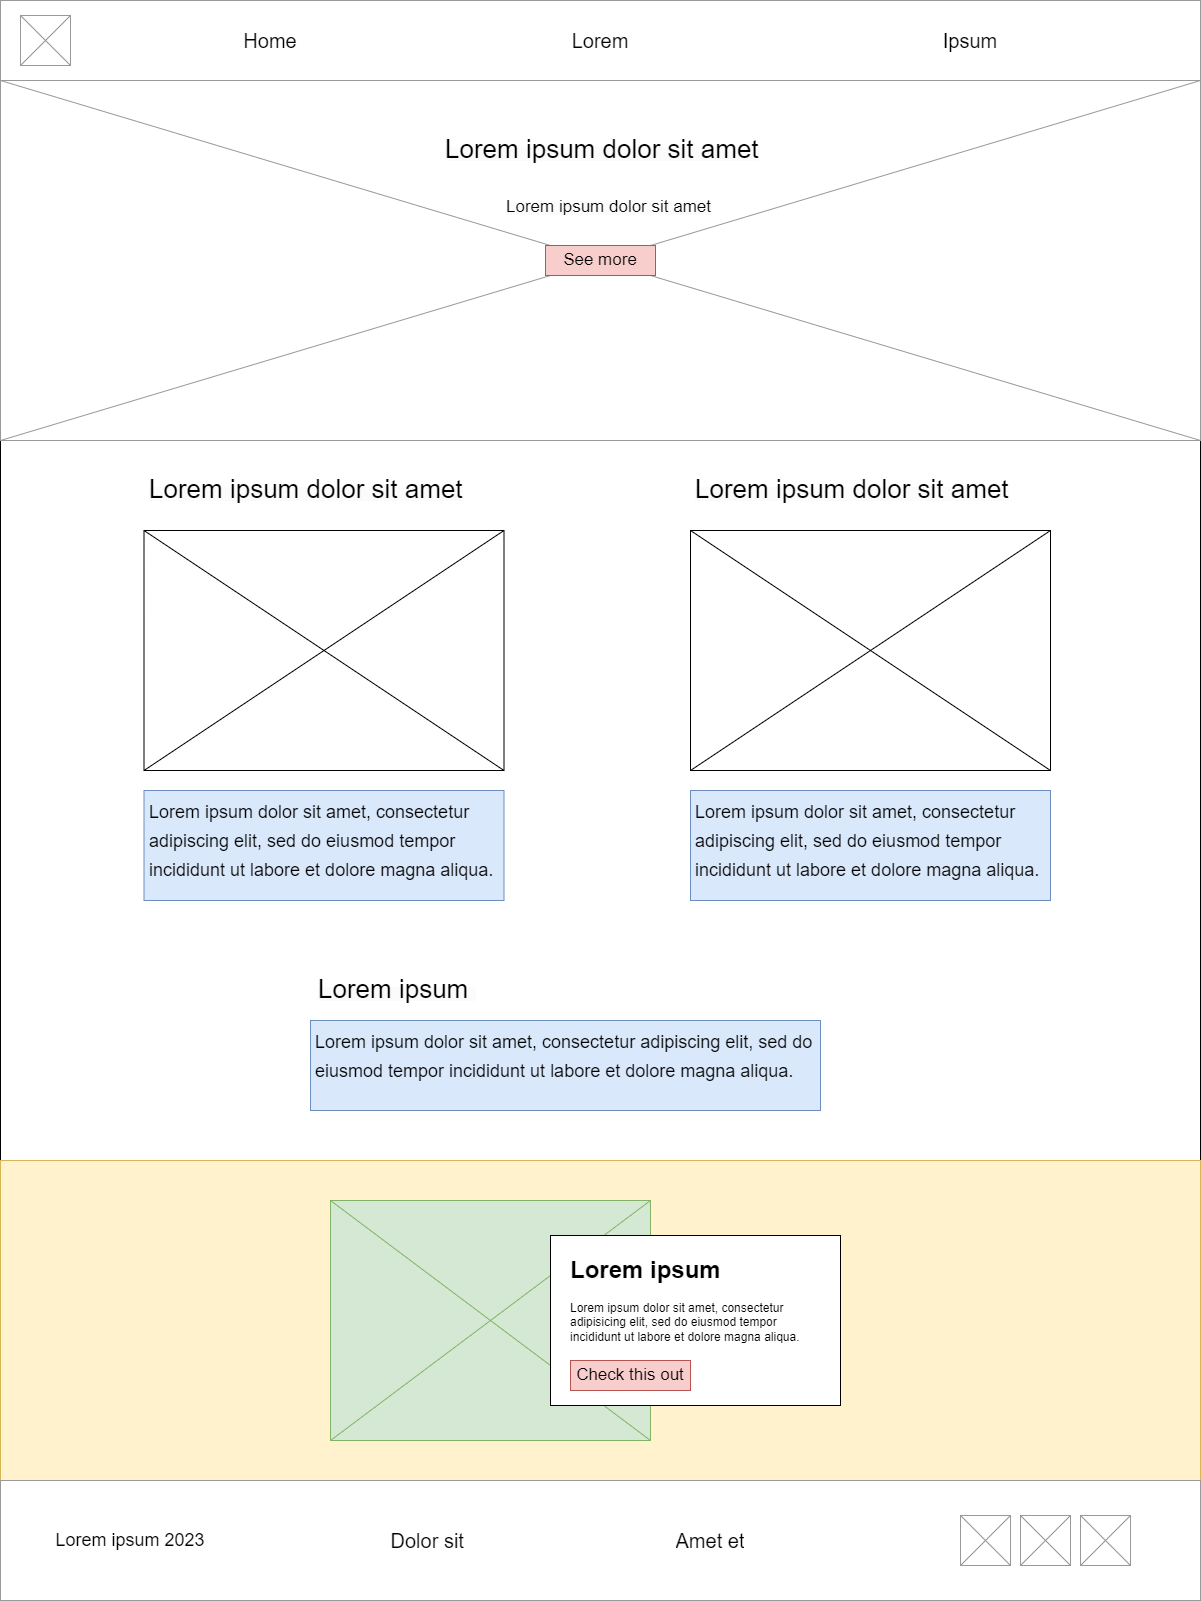

The diagram above was exported from draw.io. Its source (the exported page's mxGraphModel, read from the mxfile embedded in the PNG):
<mxGraphModel dx="1050" dy="534" grid="1" gridSize="10" guides="1" tooltips="1" connect="1" arrows="1" fold="1" page="1" pageScale="1" pageWidth="1200" pageHeight="1600" math="0" shadow="0">
  <root>
    <mxCell id="0" />
    <mxCell id="1" parent="0" />
    <mxCell id="JZqSGf0jrkRXuqxYmdZ_-57" value="" style="rounded=0;whiteSpace=wrap;html=1;" parent="1" vertex="1">
      <mxGeometry y="440" width="1200" height="720" as="geometry" />
    </mxCell>
    <mxCell id="JZqSGf0jrkRXuqxYmdZ_-37" value="" style="strokeWidth=1;shadow=0;dashed=0;align=center;html=1;shape=mxgraph.mockup.forms.rrect;rSize=0;strokeColor=#d6b656;fillColor=#fff2cc;" parent="1" vertex="1">
      <mxGeometry y="1160" width="1200" height="320" as="geometry" />
    </mxCell>
    <mxCell id="JZqSGf0jrkRXuqxYmdZ_-11" value="" style="strokeWidth=1;shadow=0;dashed=0;align=center;html=1;shape=mxgraph.mockup.forms.rrect;rSize=0;strokeColor=#999999;" parent="1" vertex="1">
      <mxGeometry width="1200" height="80" as="geometry" />
    </mxCell>
    <mxCell id="JZqSGf0jrkRXuqxYmdZ_-10" value="" style="verticalLabelPosition=bottom;shadow=0;dashed=0;align=center;html=1;verticalAlign=top;strokeWidth=1;shape=mxgraph.mockup.graphics.simpleIcon;strokeColor=#999999;fillColor=#ffffff;" parent="1" vertex="1">
      <mxGeometry x="20" y="15" width="50" height="50" as="geometry" />
    </mxCell>
    <UserObject label="&lt;span style=&quot;font-size: 20px;&quot;&gt;Ipsum&lt;/span&gt;" placeholders="1" name="Variable" id="JZqSGf0jrkRXuqxYmdZ_-18">
      <mxCell style="text;html=1;strokeColor=none;fillColor=none;align=center;verticalAlign=middle;whiteSpace=wrap;overflow=hidden;" parent="1" vertex="1">
        <mxGeometry x="930" y="20" width="80" height="40" as="geometry" />
      </mxCell>
    </UserObject>
    <UserObject label="&lt;font style=&quot;font-size: 20px;&quot;&gt;Home&lt;/font&gt;" placeholders="1" name="Variable" id="JZqSGf0jrkRXuqxYmdZ_-19">
      <mxCell style="text;html=1;strokeColor=none;fillColor=none;align=center;verticalAlign=middle;whiteSpace=wrap;overflow=hidden;" parent="1" vertex="1">
        <mxGeometry x="230" y="20" width="80" height="40" as="geometry" />
      </mxCell>
    </UserObject>
    <UserObject label="&lt;font style=&quot;font-size: 20px;&quot;&gt;Lorem&lt;/font&gt;" placeholders="1" name="Variable" id="JZqSGf0jrkRXuqxYmdZ_-20">
      <mxCell style="text;html=1;strokeColor=none;fillColor=none;align=center;verticalAlign=middle;whiteSpace=wrap;overflow=hidden;" parent="1" vertex="1">
        <mxGeometry x="560" y="20" width="80" height="40" as="geometry" />
      </mxCell>
    </UserObject>
    <mxCell id="JZqSGf0jrkRXuqxYmdZ_-21" value="" style="verticalLabelPosition=bottom;shadow=0;dashed=0;align=center;html=1;verticalAlign=top;strokeWidth=1;shape=mxgraph.mockup.graphics.simpleIcon;strokeColor=#999999;fillColor=#ffffff;" parent="1" vertex="1">
      <mxGeometry y="80" width="1200" height="360" as="geometry" />
    </mxCell>
    <mxCell id="JZqSGf0jrkRXuqxYmdZ_-23" value="" style="strokeWidth=1;shadow=0;dashed=0;align=center;html=1;shape=mxgraph.mockup.forms.rrect;rSize=0;strokeColor=#999999;" parent="1" vertex="1">
      <mxGeometry y="1480" width="1200" height="120" as="geometry" />
    </mxCell>
    <UserObject label="&lt;font style=&quot;font-size: 18px;&quot;&gt;Lorem ipsum 2023&lt;/font&gt;" placeholders="1" name="Variable" id="JZqSGf0jrkRXuqxYmdZ_-24">
      <mxCell style="text;html=1;strokeColor=none;fillColor=none;align=center;verticalAlign=middle;whiteSpace=wrap;overflow=hidden;" parent="1" vertex="1">
        <mxGeometry x="40" y="1520" width="180" height="40" as="geometry" />
      </mxCell>
    </UserObject>
    <mxCell id="JZqSGf0jrkRXuqxYmdZ_-26" value="" style="verticalLabelPosition=bottom;shadow=0;dashed=0;align=center;html=1;verticalAlign=top;strokeWidth=1;shape=mxgraph.mockup.graphics.simpleIcon;strokeColor=#999999;fillColor=#ffffff;" parent="1" vertex="1">
      <mxGeometry x="1080" y="1515" width="50" height="50" as="geometry" />
    </mxCell>
    <mxCell id="JZqSGf0jrkRXuqxYmdZ_-27" value="" style="verticalLabelPosition=bottom;shadow=0;dashed=0;align=center;html=1;verticalAlign=top;strokeWidth=1;shape=mxgraph.mockup.graphics.simpleIcon;strokeColor=#999999;fillColor=#ffffff;" parent="1" vertex="1">
      <mxGeometry x="960" y="1515" width="50" height="50" as="geometry" />
    </mxCell>
    <mxCell id="JZqSGf0jrkRXuqxYmdZ_-28" value="" style="verticalLabelPosition=bottom;shadow=0;dashed=0;align=center;html=1;verticalAlign=top;strokeWidth=1;shape=mxgraph.mockup.graphics.simpleIcon;strokeColor=#999999;fillColor=#ffffff;" parent="1" vertex="1">
      <mxGeometry x="1020" y="1515" width="50" height="50" as="geometry" />
    </mxCell>
    <UserObject label="&lt;font style=&quot;font-size: 20px;&quot;&gt;Dolor sit&amp;nbsp;&lt;/font&gt;" placeholders="1" name="Variable" id="JZqSGf0jrkRXuqxYmdZ_-29">
      <mxCell style="text;html=1;strokeColor=none;fillColor=none;align=center;verticalAlign=middle;whiteSpace=wrap;overflow=hidden;" parent="1" vertex="1">
        <mxGeometry x="380" y="1520" width="100" height="40" as="geometry" />
      </mxCell>
    </UserObject>
    <UserObject label="&lt;font style=&quot;font-size: 20px;&quot;&gt;Amet et&lt;/font&gt;" placeholders="1" name="Variable" id="JZqSGf0jrkRXuqxYmdZ_-32">
      <mxCell style="text;html=1;strokeColor=none;fillColor=none;align=center;verticalAlign=middle;whiteSpace=wrap;overflow=hidden;" parent="1" vertex="1">
        <mxGeometry x="660" y="1520" width="100" height="40" as="geometry" />
      </mxCell>
    </UserObject>
    <mxCell id="JZqSGf0jrkRXuqxYmdZ_-38" value="" style="verticalLabelPosition=bottom;shadow=0;dashed=0;align=center;html=1;verticalAlign=top;strokeWidth=1;shape=mxgraph.mockup.graphics.simpleIcon;strokeColor=#82b366;fillColor=#d5e8d4;" parent="1" vertex="1">
      <mxGeometry x="330" y="1200" width="320" height="240" as="geometry" />
    </mxCell>
    <mxCell id="JZqSGf0jrkRXuqxYmdZ_-42" value="" style="rounded=0;whiteSpace=wrap;html=1;fontColor=#999999;" parent="1" vertex="1">
      <mxGeometry x="550" y="1235" width="290" height="170" as="geometry" />
    </mxCell>
    <mxCell id="JZqSGf0jrkRXuqxYmdZ_-41" value="&lt;h1&gt;Lorem ipsum&lt;br&gt;&lt;/h1&gt;&lt;p style=&quot;&quot;&gt;Lorem ipsum dolor sit amet, consectetur adipisicing elit, sed do eiusmod tempor incididunt ut labore et dolore magna aliqua.&lt;/p&gt;" style="text;html=1;strokeColor=none;fillColor=none;spacing=5;spacingTop=-20;whiteSpace=wrap;overflow=hidden;rounded=0;align=left;" parent="1" vertex="1">
      <mxGeometry x="565" y="1250" width="260" height="100" as="geometry" />
    </mxCell>
    <UserObject label="&lt;font style=&quot;font-size: 17px;&quot;&gt;Check this out&lt;/font&gt;" placeholders="1" name="Variable" id="JZqSGf0jrkRXuqxYmdZ_-46">
      <mxCell style="text;html=1;strokeColor=#b85450;fillColor=#f8cecc;align=center;verticalAlign=middle;whiteSpace=wrap;overflow=hidden;fontSize=17;strokeWidth=1;" parent="1" vertex="1">
        <mxGeometry x="570" y="1360" width="120" height="30" as="geometry" />
      </mxCell>
    </UserObject>
    <mxCell id="JZqSGf0jrkRXuqxYmdZ_-47" value="&lt;br&gt;&lt;font style=&quot;&quot;&gt;&lt;span style=&quot;border-color: var(--border-color); color: rgb(0, 0, 0); font-family: Helvetica; font-style: normal; font-variant-ligatures: normal; font-variant-caps: normal; letter-spacing: normal; orphans: 2; text-indent: 0px; text-transform: none; widows: 2; word-spacing: 0px; -webkit-text-stroke-width: 0px; text-decoration-thickness: initial; text-decoration-style: initial; text-decoration-color: initial; text-align: left; background-color: rgb(251, 251, 251);&quot;&gt;&lt;font style=&quot;font-size: 26px;&quot;&gt;Lorem ipsum dolor sit amet&lt;/font&gt;&lt;/span&gt;&lt;br style=&quot;border-color: var(--border-color); color: rgb(0, 0, 0); font-family: Helvetica; font-style: normal; font-variant-ligatures: normal; font-variant-caps: normal; letter-spacing: normal; orphans: 2; text-align: center; text-indent: 0px; text-transform: none; widows: 2; word-spacing: 0px; -webkit-text-stroke-width: 0px; background-color: rgb(251, 251, 251); text-decoration-thickness: initial; text-decoration-style: initial; text-decoration-color: initial;&quot;&gt;&lt;/font&gt;" style="text;html=1;strokeColor=none;fillColor=none;spacing=5;spacingTop=-20;whiteSpace=wrap;overflow=hidden;rounded=0;" parent="1" vertex="1">
      <mxGeometry x="440" y="130" width="337" height="40" as="geometry" />
    </mxCell>
    <mxCell id="JZqSGf0jrkRXuqxYmdZ_-48" value="&lt;span style=&quot;color: rgb(0, 0, 0); font-family: Helvetica; font-style: normal; font-variant-ligatures: normal; font-variant-caps: normal; font-weight: 400; letter-spacing: normal; orphans: 2; text-align: left; text-indent: 0px; text-transform: none; widows: 2; word-spacing: 0px; -webkit-text-stroke-width: 0px; background-color: rgb(251, 251, 251); text-decoration-thickness: initial; text-decoration-style: initial; text-decoration-color: initial; float: none; display: inline !important;&quot;&gt;&lt;font style=&quot;font-size: 17px;&quot;&gt;Lorem ipsum dolor sit amet&lt;/font&gt;&lt;/span&gt;" style="text;whiteSpace=wrap;html=1;" parent="1" vertex="1">
      <mxGeometry x="503.5" y="190" width="210" height="40" as="geometry" />
    </mxCell>
    <UserObject label="&lt;font style=&quot;font-size: 17px;&quot;&gt;See more&lt;/font&gt;" placeholders="1" name="Variable" id="JZqSGf0jrkRXuqxYmdZ_-49">
      <mxCell style="text;html=1;strokeColor=#b85450;fillColor=#f8cecc;align=center;verticalAlign=middle;whiteSpace=wrap;overflow=hidden;fontSize=17;strokeWidth=1;" parent="1" vertex="1">
        <mxGeometry x="545" y="245" width="110" height="30" as="geometry" />
      </mxCell>
    </UserObject>
    <mxCell id="JZqSGf0jrkRXuqxYmdZ_-51" value="" style="verticalLabelPosition=bottom;shadow=0;dashed=0;align=center;html=1;verticalAlign=top;strokeWidth=1;shape=mxgraph.mockup.graphics.simpleIcon;" parent="1" vertex="1">
      <mxGeometry x="143.5" y="530" width="360" height="240" as="geometry" />
    </mxCell>
    <mxCell id="JZqSGf0jrkRXuqxYmdZ_-63" value="&lt;h1&gt;&lt;span style=&quot;font-size: 18px; font-weight: normal; background-color: initial;&quot;&gt;Lorem ipsum dolor sit amet, consectetur adipiscing elit, sed do eiusmod tempor incididunt ut labore et dolore magna aliqua.&lt;/span&gt;&lt;br&gt;&lt;/h1&gt;" style="text;html=1;strokeColor=#6c8ebf;fillColor=#dae8fc;spacing=5;spacingTop=-20;whiteSpace=wrap;overflow=hidden;rounded=0;" parent="1" vertex="1">
      <mxGeometry x="143.5" y="790" width="360" height="110" as="geometry" />
    </mxCell>
    <mxCell id="JZqSGf0jrkRXuqxYmdZ_-65" value="&lt;h1&gt;&lt;span style=&quot;font-size: 18px; font-weight: normal; background-color: initial;&quot;&gt;Lorem ipsum dolor sit amet, consectetur adipiscing elit, sed do eiusmod tempor incididunt ut labore et dolore magna aliqua.&lt;/span&gt;&lt;br&gt;&lt;/h1&gt;" style="text;html=1;strokeColor=#6c8ebf;fillColor=#dae8fc;spacing=5;spacingTop=-20;whiteSpace=wrap;overflow=hidden;rounded=0;" parent="1" vertex="1">
      <mxGeometry x="690" y="790" width="360" height="110" as="geometry" />
    </mxCell>
    <mxCell id="JZqSGf0jrkRXuqxYmdZ_-67" value="" style="verticalLabelPosition=bottom;shadow=0;dashed=0;align=center;html=1;verticalAlign=top;strokeWidth=1;shape=mxgraph.mockup.graphics.simpleIcon;" parent="1" vertex="1">
      <mxGeometry x="690" y="530" width="360" height="240" as="geometry" />
    </mxCell>
    <mxCell id="0JtxhgrAB-HOEelFfsBV-1" value="&lt;br&gt;&lt;font style=&quot;&quot;&gt;&lt;span style=&quot;border-color: var(--border-color); color: rgb(0, 0, 0); font-family: Helvetica; font-style: normal; font-variant-ligatures: normal; font-variant-caps: normal; letter-spacing: normal; orphans: 2; text-indent: 0px; text-transform: none; widows: 2; word-spacing: 0px; -webkit-text-stroke-width: 0px; text-decoration-thickness: initial; text-decoration-style: initial; text-decoration-color: initial; text-align: left; background-color: rgb(251, 251, 251);&quot;&gt;&lt;font style=&quot;font-size: 26px;&quot;&gt;Lorem ipsum dolor sit amet&lt;/font&gt;&lt;/span&gt;&lt;br style=&quot;border-color: var(--border-color); color: rgb(0, 0, 0); font-family: Helvetica; font-style: normal; font-variant-ligatures: normal; font-variant-caps: normal; letter-spacing: normal; orphans: 2; text-align: center; text-indent: 0px; text-transform: none; widows: 2; word-spacing: 0px; -webkit-text-stroke-width: 0px; background-color: rgb(251, 251, 251); text-decoration-thickness: initial; text-decoration-style: initial; text-decoration-color: initial;&quot;&gt;&lt;/font&gt;" style="text;html=1;strokeColor=none;fillColor=none;spacing=5;spacingTop=-20;whiteSpace=wrap;overflow=hidden;rounded=0;" vertex="1" parent="1">
      <mxGeometry x="143.5" y="470" width="337" height="40" as="geometry" />
    </mxCell>
    <mxCell id="0JtxhgrAB-HOEelFfsBV-2" value="&lt;br&gt;&lt;font style=&quot;&quot;&gt;&lt;span style=&quot;border-color: var(--border-color); color: rgb(0, 0, 0); font-family: Helvetica; font-style: normal; font-variant-ligatures: normal; font-variant-caps: normal; letter-spacing: normal; orphans: 2; text-indent: 0px; text-transform: none; widows: 2; word-spacing: 0px; -webkit-text-stroke-width: 0px; text-decoration-thickness: initial; text-decoration-style: initial; text-decoration-color: initial; text-align: left; background-color: rgb(251, 251, 251);&quot;&gt;&lt;font style=&quot;font-size: 26px;&quot;&gt;Lorem ipsum dolor sit amet&lt;/font&gt;&lt;/span&gt;&lt;br style=&quot;border-color: var(--border-color); color: rgb(0, 0, 0); font-family: Helvetica; font-style: normal; font-variant-ligatures: normal; font-variant-caps: normal; letter-spacing: normal; orphans: 2; text-align: center; text-indent: 0px; text-transform: none; widows: 2; word-spacing: 0px; -webkit-text-stroke-width: 0px; background-color: rgb(251, 251, 251); text-decoration-thickness: initial; text-decoration-style: initial; text-decoration-color: initial;&quot;&gt;&lt;/font&gt;" style="text;html=1;strokeColor=none;fillColor=none;spacing=5;spacingTop=-20;whiteSpace=wrap;overflow=hidden;rounded=0;" vertex="1" parent="1">
      <mxGeometry x="690" y="470" width="337" height="40" as="geometry" />
    </mxCell>
    <mxCell id="0JtxhgrAB-HOEelFfsBV-3" value="&lt;br&gt;&lt;font style=&quot;&quot;&gt;&lt;span style=&quot;border-color: var(--border-color); color: rgb(0, 0, 0); font-family: Helvetica; font-style: normal; font-variant-ligatures: normal; font-variant-caps: normal; letter-spacing: normal; orphans: 2; text-indent: 0px; text-transform: none; widows: 2; word-spacing: 0px; -webkit-text-stroke-width: 0px; text-decoration-thickness: initial; text-decoration-style: initial; text-decoration-color: initial; text-align: left; background-color: rgb(251, 251, 251);&quot;&gt;&lt;font style=&quot;font-size: 26px;&quot;&gt;Lorem ipsum&amp;nbsp;&lt;/font&gt;&lt;/span&gt;&lt;br style=&quot;border-color: var(--border-color); color: rgb(0, 0, 0); font-family: Helvetica; font-style: normal; font-variant-ligatures: normal; font-variant-caps: normal; letter-spacing: normal; orphans: 2; text-align: center; text-indent: 0px; text-transform: none; widows: 2; word-spacing: 0px; -webkit-text-stroke-width: 0px; background-color: rgb(251, 251, 251); text-decoration-thickness: initial; text-decoration-style: initial; text-decoration-color: initial;&quot;&gt;&lt;/font&gt;" style="text;html=1;strokeColor=none;fillColor=none;spacing=5;spacingTop=-20;whiteSpace=wrap;overflow=hidden;rounded=0;" vertex="1" parent="1">
      <mxGeometry x="313" y="970" width="337" height="40" as="geometry" />
    </mxCell>
    <mxCell id="0JtxhgrAB-HOEelFfsBV-4" value="&lt;h1&gt;&lt;span style=&quot;font-size: 18px; font-weight: normal; background-color: initial;&quot;&gt;Lorem ipsum dolor sit amet, consectetur adipiscing elit, sed do eiusmod tempor incididunt ut labore et dolore magna aliqua.&lt;/span&gt;&lt;br&gt;&lt;/h1&gt;" style="text;html=1;strokeColor=#6c8ebf;fillColor=#dae8fc;spacing=5;spacingTop=-20;whiteSpace=wrap;overflow=hidden;rounded=0;" vertex="1" parent="1">
      <mxGeometry x="310" y="1020" width="510" height="90" as="geometry" />
    </mxCell>
  </root>
</mxGraphModel>